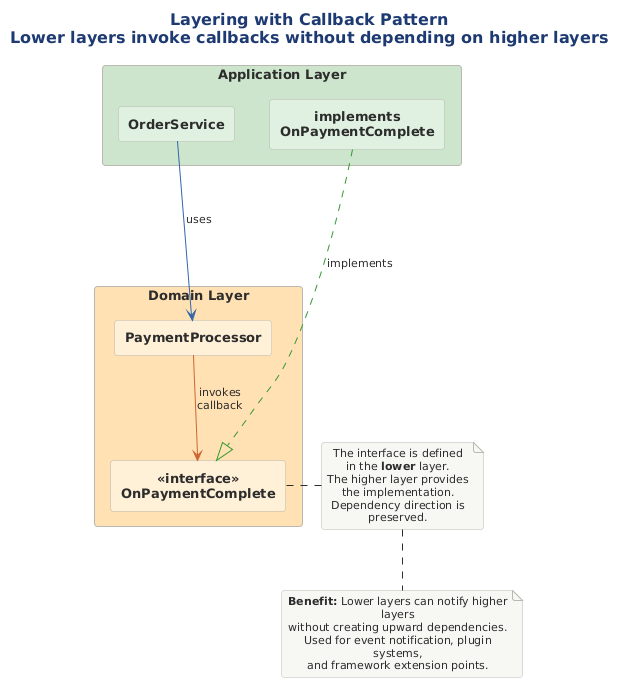

The diagram above was rendered by PlantUML. Its source (embedded in the PNG):
@startuml
skinparam rectangleRoundCorner 8
!include ../../../../../../tooling/styles/plantuml/structural/component-diagram-style.iuml

skinparam rectangleFontSize 13
skinparam rectangleFontStyle bold

title Layering with Callback Pattern\nLower layers invoke callbacks without depending on higher layers

rectangle "**Application Layer**" as APP #CCE5CC {
  rectangle "OrderService" as os #E0F0E0
  rectangle "implements\nOnPaymentComplete" as impl #E0F0E0
}

rectangle "**Domain Layer**" as DOM #FFE0B2 {
  rectangle "PaymentProcessor" as pp #FFF0D6
  rectangle "<<interface>>\nOnPaymentComplete" as cb #FFF0D6
}

os -[#3366AA]-> pp : uses
impl ..[#339933]..|> cb : implements

pp -[#CC6633]-> cb : invokes\ncallback

note right of cb
  The interface is defined
  in the **lower** layer.
  The higher layer provides
  the implementation.
  Dependency direction is
  preserved.
end note

note bottom
  **Benefit:** Lower layers can notify higher layers
  without creating upward dependencies.
  Used for event notification, plugin systems,
  and framework extension points.
end note
@enduml